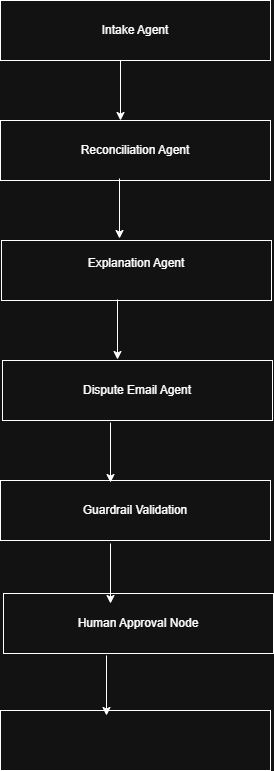

The diagram above was exported from draw.io. Its source (the exported page's mxGraphModel, read from the mxfile embedded in the PNG):
<mxGraphModel dx="1158" dy="773" grid="1" gridSize="10" guides="1" tooltips="1" connect="1" arrows="1" fold="1" page="1" pageScale="1" pageWidth="850" pageHeight="1100" math="0" shadow="0">
  <root>
    <mxCell id="0" />
    <mxCell id="1" parent="0" />
    <mxCell id="3IMD8G2Jv_jR1QebUxTr-1" parent="1" style="rounded=0;whiteSpace=wrap;html=1;" value="Intake Agent" vertex="1">
      <mxGeometry height="60" width="270" x="210" y="80" as="geometry" />
    </mxCell>
    <mxCell id="3IMD8G2Jv_jR1QebUxTr-2" edge="1" parent="1" style="endArrow=classic;html=1;rounded=0;" value="">
      <mxGeometry height="50" relative="1" width="50" as="geometry">
        <mxPoint x="330" y="140" as="sourcePoint" />
        <mxPoint x="330" y="200" as="targetPoint" />
      </mxGeometry>
    </mxCell>
    <mxCell id="3IMD8G2Jv_jR1QebUxTr-3" parent="1" style="rounded=0;whiteSpace=wrap;html=1;" value="Reconciliation Agent" vertex="1">
      <mxGeometry height="60" width="270" x="210" y="200" as="geometry" />
    </mxCell>
    <mxCell id="3IMD8G2Jv_jR1QebUxTr-4" parent="1" style="rounded=0;whiteSpace=wrap;html=1;" value="&#10;Explanation Agent&#10;&#10;" vertex="1">
      <mxGeometry height="60" width="270" x="211" y="320" as="geometry" />
    </mxCell>
    <mxCell id="3IMD8G2Jv_jR1QebUxTr-5" parent="1" style="rounded=0;whiteSpace=wrap;html=1;" value="Dispute Email Agent" vertex="1">
      <mxGeometry height="60" width="270" x="212" y="440" as="geometry" />
    </mxCell>
    <mxCell id="3IMD8G2Jv_jR1QebUxTr-6" parent="1" style="rounded=0;whiteSpace=wrap;html=1;" value="Guardrail Validation" vertex="1">
      <mxGeometry height="60" width="270" x="210" y="560" as="geometry" />
    </mxCell>
    <mxCell id="3IMD8G2Jv_jR1QebUxTr-7" parent="1" style="rounded=0;whiteSpace=wrap;html=1;" value="Human Approval Node" vertex="1">
      <mxGeometry height="60" width="270" x="213" y="673" as="geometry" />
    </mxCell>
    <mxCell id="3IMD8G2Jv_jR1QebUxTr-8" parent="1" style="rounded=0;whiteSpace=wrap;html=1;" value="" vertex="1">
      <mxGeometry height="60" width="270" x="210" y="790" as="geometry" />
    </mxCell>
    <mxCell id="3IMD8G2Jv_jR1QebUxTr-10" edge="1" parent="1" style="endArrow=classic;html=1;rounded=0;" value="">
      <mxGeometry height="50" relative="1" width="50" as="geometry">
        <mxPoint x="329" y="258" as="sourcePoint" />
        <mxPoint x="329" y="318" as="targetPoint" />
      </mxGeometry>
    </mxCell>
    <mxCell id="3IMD8G2Jv_jR1QebUxTr-11" edge="1" parent="1" style="endArrow=classic;html=1;rounded=0;" value="">
      <mxGeometry height="50" relative="1" width="50" as="geometry">
        <mxPoint x="327" y="379" as="sourcePoint" />
        <mxPoint x="327" y="439" as="targetPoint" />
      </mxGeometry>
    </mxCell>
    <mxCell id="3IMD8G2Jv_jR1QebUxTr-14" edge="1" parent="1" style="endArrow=classic;html=1;rounded=0;" value="">
      <mxGeometry height="50" relative="1" width="50" as="geometry">
        <mxPoint x="320" y="502" as="sourcePoint" />
        <mxPoint x="320" y="562" as="targetPoint" />
      </mxGeometry>
    </mxCell>
    <mxCell id="3IMD8G2Jv_jR1QebUxTr-15" edge="1" parent="1" style="endArrow=classic;html=1;rounded=0;" value="">
      <mxGeometry height="50" relative="1" width="50" as="geometry">
        <mxPoint x="320" y="623" as="sourcePoint" />
        <mxPoint x="320" y="683" as="targetPoint" />
      </mxGeometry>
    </mxCell>
    <mxCell id="3IMD8G2Jv_jR1QebUxTr-16" edge="1" parent="1" style="endArrow=classic;html=1;rounded=0;" value="">
      <mxGeometry height="50" relative="1" width="50" as="geometry">
        <mxPoint x="316" y="735" as="sourcePoint" />
        <mxPoint x="316" y="795" as="targetPoint" />
      </mxGeometry>
    </mxCell>
  </root>
</mxGraphModel>